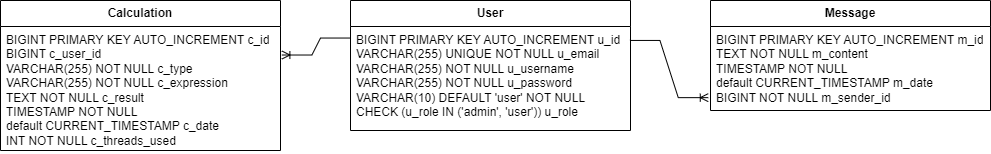

The diagram above was exported from draw.io. Its source (the exported page's mxGraphModel, read from the mxfile embedded in the PNG):
<mxGraphModel dx="1877" dy="530" grid="1" gridSize="10" guides="1" tooltips="1" connect="1" arrows="1" fold="1" page="1" pageScale="1" pageWidth="827" pageHeight="1169" math="0" shadow="0">
  <root>
    <mxCell id="0" />
    <mxCell id="1" parent="0" />
    <mxCell id="fbnpOqZ2u4brLpsmNV62-7" value="&lt;b&gt;User&lt;/b&gt;" style="swimlane;fontStyle=0;childLayout=stackLayout;horizontal=1;startSize=26;fillColor=none;horizontalStack=0;resizeParent=1;resizeParentMax=0;resizeLast=0;collapsible=1;marginBottom=0;whiteSpace=wrap;html=1;" vertex="1" parent="1">
      <mxGeometry x="210" y="240" width="280" height="130" as="geometry" />
    </mxCell>
    <mxCell id="fbnpOqZ2u4brLpsmNV62-8" value="&lt;div&gt;BIGINT PRIMARY KEY AUTO_INCREMENT&amp;nbsp;&lt;span style=&quot;background-color: initial;&quot;&gt;u_id&lt;/span&gt;&lt;/div&gt;&lt;div&gt;VARCHAR(255) UNIQUE NOT NULL&amp;nbsp;&lt;span style=&quot;background-color: initial;&quot;&gt;u_email&lt;/span&gt;&lt;/div&gt;&lt;div&gt;VARCHAR(255) NOT NULL&amp;nbsp;&lt;span style=&quot;background-color: initial;&quot;&gt;u_username&lt;/span&gt;&lt;/div&gt;&lt;div&gt;VARCHAR(255) NOT NULL&amp;nbsp;&lt;span style=&quot;background-color: initial;&quot;&gt;u_password&lt;/span&gt;&lt;span style=&quot;background-color: initial;&quot;&gt;&amp;nbsp;&lt;/span&gt;&lt;/div&gt;&lt;div&gt;VARCHAR(10) DEFAULT 'user' NOT NULL&lt;/div&gt;&lt;div&gt;CHECK (u_role IN ('admin', 'user'))&amp;nbsp;&lt;span style=&quot;background-color: initial;&quot;&gt;u_role&lt;/span&gt;&lt;/div&gt;" style="text;strokeColor=none;fillColor=none;align=left;verticalAlign=top;spacingLeft=4;spacingRight=4;overflow=hidden;rotatable=0;points=[[0,0.5],[1,0.5]];portConstraint=eastwest;whiteSpace=wrap;html=1;" vertex="1" parent="fbnpOqZ2u4brLpsmNV62-7">
      <mxGeometry y="26" width="280" height="104" as="geometry" />
    </mxCell>
    <mxCell id="fbnpOqZ2u4brLpsmNV62-11" value="&lt;b&gt;Calculation&lt;/b&gt;" style="swimlane;fontStyle=0;childLayout=stackLayout;horizontal=1;startSize=26;fillColor=none;horizontalStack=0;resizeParent=1;resizeParentMax=0;resizeLast=0;collapsible=1;marginBottom=0;whiteSpace=wrap;html=1;" vertex="1" parent="1">
      <mxGeometry x="-140" y="240" width="280" height="150" as="geometry" />
    </mxCell>
    <mxCell id="fbnpOqZ2u4brLpsmNV62-12" value="&lt;div&gt;BIGINT PRIMARY KEY AUTO_INCREMENT c_id&lt;/div&gt;&lt;div&gt;BIGINT c_user_id&lt;/div&gt;&lt;div&gt;VARCHAR(255) NOT NULL c_type&lt;/div&gt;&lt;div&gt;VARCHAR(255) NOT NULL c_expression&lt;/div&gt;&lt;div&gt;TEXT NOT NULL c_result&lt;/div&gt;&lt;div&gt;TIMESTAMP NOT NULL&lt;/div&gt;&lt;div&gt;default CURRENT_TIMESTAMP c_date&lt;/div&gt;&lt;div&gt;INT NOT NULL c_threads_used&lt;/div&gt;" style="text;strokeColor=none;fillColor=none;align=left;verticalAlign=top;spacingLeft=4;spacingRight=4;overflow=hidden;rotatable=0;points=[[0,0.5],[1,0.5]];portConstraint=eastwest;whiteSpace=wrap;html=1;" vertex="1" parent="fbnpOqZ2u4brLpsmNV62-11">
      <mxGeometry y="26" width="280" height="124" as="geometry" />
    </mxCell>
    <mxCell id="fbnpOqZ2u4brLpsmNV62-13" value="&lt;b&gt;Message&lt;/b&gt;" style="swimlane;fontStyle=0;childLayout=stackLayout;horizontal=1;startSize=26;fillColor=none;horizontalStack=0;resizeParent=1;resizeParentMax=0;resizeLast=0;collapsible=1;marginBottom=0;whiteSpace=wrap;html=1;" vertex="1" parent="1">
      <mxGeometry x="570" y="240" width="280" height="110" as="geometry" />
    </mxCell>
    <mxCell id="fbnpOqZ2u4brLpsmNV62-14" value="&lt;div&gt;BIGINT PRIMARY KEY AUTO_INCREMENT m_id&lt;/div&gt;&lt;div&gt;TEXT NOT NULL m_content&lt;/div&gt;&lt;div&gt;TIMESTAMP NOT NULL&lt;/div&gt;&lt;div&gt;default CURRENT_TIMESTAMP m_date&lt;/div&gt;&lt;div&gt;BIGINT NOT NULL m_sender_id&lt;/div&gt;" style="text;strokeColor=none;fillColor=none;align=left;verticalAlign=top;spacingLeft=4;spacingRight=4;overflow=hidden;rotatable=0;points=[[0,0.5],[1,0.5]];portConstraint=eastwest;whiteSpace=wrap;html=1;" vertex="1" parent="fbnpOqZ2u4brLpsmNV62-13">
      <mxGeometry y="26" width="280" height="84" as="geometry" />
    </mxCell>
    <mxCell id="fbnpOqZ2u4brLpsmNV62-19" value="" style="edgeStyle=entityRelationEdgeStyle;fontSize=12;html=1;endArrow=ERoneToMany;rounded=0;exitX=0.998;exitY=0.134;exitDx=0;exitDy=0;entryX=-0.008;entryY=0.847;entryDx=0;entryDy=0;entryPerimeter=0;exitPerimeter=0;" edge="1" parent="1" source="fbnpOqZ2u4brLpsmNV62-8" target="fbnpOqZ2u4brLpsmNV62-14">
      <mxGeometry width="100" height="100" relative="1" as="geometry">
        <mxPoint x="690" y="270" as="sourcePoint" />
        <mxPoint x="790" y="170" as="targetPoint" />
      </mxGeometry>
    </mxCell>
    <mxCell id="fbnpOqZ2u4brLpsmNV62-20" value="" style="edgeStyle=entityRelationEdgeStyle;fontSize=12;html=1;endArrow=ERoneToMany;rounded=0;exitX=0;exitY=0.111;exitDx=0;exitDy=0;entryX=1.005;entryY=0.23;entryDx=0;entryDy=0;entryPerimeter=0;exitPerimeter=0;" edge="1" parent="1" source="fbnpOqZ2u4brLpsmNV62-8" target="fbnpOqZ2u4brLpsmNV62-12">
      <mxGeometry width="100" height="100" relative="1" as="geometry">
        <mxPoint x="499" y="290" as="sourcePoint" />
        <mxPoint x="578" y="347" as="targetPoint" />
      </mxGeometry>
    </mxCell>
  </root>
</mxGraphModel>